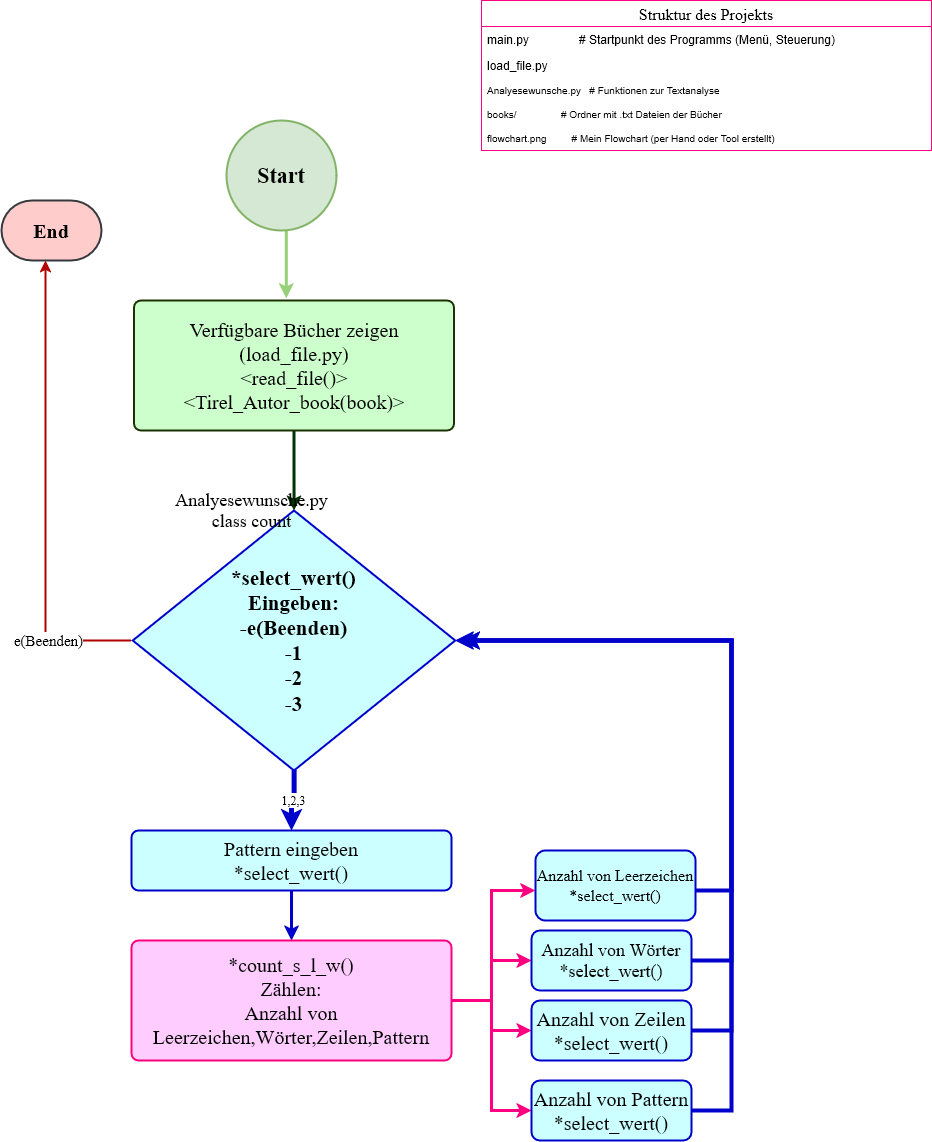

The diagram above was exported from draw.io. Its source (the exported page's mxGraphModel, read from the mxfile embedded in the PNG):
<mxGraphModel dx="1929" dy="1790" grid="1" gridSize="10" guides="1" tooltips="1" connect="1" arrows="1" fold="1" page="1" pageScale="1" pageWidth="827" pageHeight="1169" math="0" shadow="0">
  <root>
    <mxCell id="0" />
    <mxCell id="1" parent="0" />
    <mxCell id="Y4P4-wj7H0mH0LhRqcbM-9" value="" style="edgeStyle=orthogonalEdgeStyle;rounded=0;orthogonalLoop=1;jettySize=auto;html=1;fontFamily=Times New Roman;fontSize=20;gradientColor=#ea6b66;fillColor=#f8cecc;entryX=0.476;entryY=-0.017;entryDx=0;entryDy=0;entryPerimeter=0;strokeColor=#97D077;strokeWidth=3;" edge="1" parent="1" source="Y4P4-wj7H0mH0LhRqcbM-2" target="Y4P4-wj7H0mH0LhRqcbM-3">
      <mxGeometry relative="1" as="geometry">
        <Array as="points">
          <mxPoint x="152" y="30" />
          <mxPoint x="152" y="30" />
        </Array>
      </mxGeometry>
    </mxCell>
    <mxCell id="Y4P4-wj7H0mH0LhRqcbM-2" value="Start" style="strokeWidth=2;html=1;shape=mxgraph.flowchart.start_2;whiteSpace=wrap;fillColor=#d5e8d4;strokeColor=#82b366;fontStyle=1;fontSize=22;fontFamily=Times New Roman;" vertex="1" parent="1">
      <mxGeometry x="95" y="-40" width="110" height="110" as="geometry" />
    </mxCell>
    <mxCell id="Y4P4-wj7H0mH0LhRqcbM-10" value="" style="edgeStyle=orthogonalEdgeStyle;rounded=0;orthogonalLoop=1;jettySize=auto;html=1;fontFamily=Times New Roman;fontSize=20;gradientColor=#ea6b66;fillColor=#f8cecc;strokeColor=#003300;strokeWidth=3;" edge="1" parent="1" source="Y4P4-wj7H0mH0LhRqcbM-3" target="Y4P4-wj7H0mH0LhRqcbM-6">
      <mxGeometry relative="1" as="geometry" />
    </mxCell>
    <mxCell id="Y4P4-wj7H0mH0LhRqcbM-3" value="Verfügbare Bücher zeigen&lt;br&gt;(load_file.py)&lt;br&gt;&amp;lt;read_file()&amp;gt;&lt;br&gt;&amp;lt;Tirel_Autor_book(book)&amp;gt;" style="rounded=1;whiteSpace=wrap;html=1;absoluteArcSize=1;arcSize=14;strokeWidth=2;fontSize=20;fontFamily=Times New Roman;fillColor=#CCFFCC;strokeColor=#1A3300;" vertex="1" parent="1">
      <mxGeometry x="2.5" y="140" width="320" height="130" as="geometry" />
    </mxCell>
    <mxCell id="Y4P4-wj7H0mH0LhRqcbM-31" value="" style="edgeStyle=orthogonalEdgeStyle;rounded=0;orthogonalLoop=1;jettySize=auto;html=1;fontFamily=Times New Roman;fontSize=18;fillColor=#f0a30a;strokeWidth=3;strokeColor=#0000CC;" edge="1" parent="1" source="Y4P4-wj7H0mH0LhRqcbM-4" target="Y4P4-wj7H0mH0LhRqcbM-18">
      <mxGeometry relative="1" as="geometry" />
    </mxCell>
    <mxCell id="Y4P4-wj7H0mH0LhRqcbM-4" value="Pattern eingeben&lt;br&gt;*select_wert()" style="rounded=1;whiteSpace=wrap;html=1;absoluteArcSize=1;arcSize=14;strokeWidth=2;fontSize=20;fontFamily=Times New Roman;strokeColor=#0000CC;fillColor=#CCFFFF;" vertex="1" parent="1">
      <mxGeometry y="670" width="320" height="60" as="geometry" />
    </mxCell>
    <mxCell id="Y4P4-wj7H0mH0LhRqcbM-7" style="edgeStyle=orthogonalEdgeStyle;rounded=0;orthogonalLoop=1;jettySize=auto;html=1;fontSize=17;fillColor=#e51400;strokeColor=#B20000;strokeWidth=2;" edge="1" parent="1">
      <mxGeometry relative="1" as="geometry">
        <mxPoint x="-86" y="100" as="targetPoint" />
        <mxPoint y="480" as="sourcePoint" />
        <Array as="points">
          <mxPoint x="-86" y="480" />
        </Array>
      </mxGeometry>
    </mxCell>
    <mxCell id="Y4P4-wj7H0mH0LhRqcbM-17" value="e(Beenden)" style="edgeLabel;html=1;align=center;verticalAlign=middle;resizable=0;points=[];fontSize=15;fontFamily=Times New Roman;" vertex="1" connectable="0" parent="Y4P4-wj7H0mH0LhRqcbM-7">
      <mxGeometry x="-0.639" y="-1" relative="1" as="geometry">
        <mxPoint as="offset" />
      </mxGeometry>
    </mxCell>
    <mxCell id="Y4P4-wj7H0mH0LhRqcbM-16" value="1,2,3" style="edgeStyle=orthogonalEdgeStyle;rounded=0;orthogonalLoop=1;jettySize=auto;html=1;fontFamily=Times New Roman;fontSize=12;fillColor=#f0a30a;strokeWidth=5;strokeColor=#0000CC;" edge="1" parent="1" source="Y4P4-wj7H0mH0LhRqcbM-6" target="Y4P4-wj7H0mH0LhRqcbM-4">
      <mxGeometry relative="1" as="geometry" />
    </mxCell>
    <mxCell id="Y4P4-wj7H0mH0LhRqcbM-6" value="*select_wert()&lt;br style=&quot;font-size: 21px&quot;&gt;Eingeben:&lt;br style=&quot;font-size: 21px&quot;&gt;-e(Beenden)&lt;br style=&quot;font-size: 21px&quot;&gt;-1&lt;br style=&quot;font-size: 21px&quot;&gt;-2&lt;br style=&quot;font-size: 21px&quot;&gt;-3" style="strokeWidth=2;html=1;shape=mxgraph.flowchart.decision;whiteSpace=wrap;fontSize=21;fontStyle=1;fontFamily=Times New Roman;strokeColor=#0000CC;fillColor=#CCFFFF;" vertex="1" parent="1">
      <mxGeometry x="1.25" y="350" width="322.5" height="260" as="geometry" />
    </mxCell>
    <mxCell id="Y4P4-wj7H0mH0LhRqcbM-8" value="&lt;b style=&quot;font-size: 20px;&quot;&gt;End&lt;/b&gt;" style="strokeWidth=2;html=1;shape=mxgraph.flowchart.terminator;whiteSpace=wrap;fontSize=20;fillColor=#ffcccc;strokeColor=#36393d;fontFamily=Times New Roman;" vertex="1" parent="1">
      <mxGeometry x="-130" y="40" width="100" height="60" as="geometry" />
    </mxCell>
    <mxCell id="Y4P4-wj7H0mH0LhRqcbM-32" style="edgeStyle=orthogonalEdgeStyle;rounded=0;orthogonalLoop=1;jettySize=auto;html=1;entryX=0;entryY=0.5;entryDx=0;entryDy=0;fontFamily=Times New Roman;fontSize=18;fillColor=#76608a;strokeWidth=3;strokeColor=#FF0080;" edge="1" parent="1">
      <mxGeometry relative="1" as="geometry">
        <mxPoint x="323.75" y="840" as="sourcePoint" />
        <mxPoint x="403.75" y="730" as="targetPoint" />
        <Array as="points">
          <mxPoint x="360" y="840" />
          <mxPoint x="360" y="730" />
        </Array>
      </mxGeometry>
    </mxCell>
    <mxCell id="Y4P4-wj7H0mH0LhRqcbM-34" style="edgeStyle=orthogonalEdgeStyle;rounded=0;orthogonalLoop=1;jettySize=auto;html=1;fontFamily=Times New Roman;fontSize=18;entryX=0;entryY=0.5;entryDx=0;entryDy=0;fillColor=#76608a;strokeWidth=3;strokeColor=#FF0080;" edge="1" parent="1" source="Y4P4-wj7H0mH0LhRqcbM-18" target="Y4P4-wj7H0mH0LhRqcbM-29">
      <mxGeometry relative="1" as="geometry">
        <mxPoint x="370" y="840" as="targetPoint" />
      </mxGeometry>
    </mxCell>
    <mxCell id="Y4P4-wj7H0mH0LhRqcbM-35" style="edgeStyle=orthogonalEdgeStyle;rounded=0;orthogonalLoop=1;jettySize=auto;html=1;entryX=0;entryY=0.5;entryDx=0;entryDy=0;fontFamily=Times New Roman;fontSize=18;fillColor=#76608a;strokeWidth=3;strokeColor=#FF0080;" edge="1" parent="1" source="Y4P4-wj7H0mH0LhRqcbM-18" target="Y4P4-wj7H0mH0LhRqcbM-27">
      <mxGeometry relative="1" as="geometry" />
    </mxCell>
    <mxCell id="Y4P4-wj7H0mH0LhRqcbM-36" style="edgeStyle=orthogonalEdgeStyle;rounded=0;orthogonalLoop=1;jettySize=auto;html=1;entryX=0;entryY=0.5;entryDx=0;entryDy=0;fontFamily=Times New Roman;fontSize=18;fillColor=#76608a;strokeWidth=3;strokeColor=#FF0080;" edge="1" parent="1" source="Y4P4-wj7H0mH0LhRqcbM-18" target="Y4P4-wj7H0mH0LhRqcbM-24">
      <mxGeometry relative="1" as="geometry" />
    </mxCell>
    <mxCell id="Y4P4-wj7H0mH0LhRqcbM-18" value="*count_s_l_w()&lt;br&gt;Zählen:&lt;br&gt;Anzahl von Leerzeichen,Wörter,Zeilen,Pattern" style="rounded=1;whiteSpace=wrap;html=1;absoluteArcSize=1;arcSize=14;strokeWidth=2;fontSize=20;fontFamily=Times New Roman;strokeColor=#FF0080;fillColor=#FFCCFF;" vertex="1" parent="1">
      <mxGeometry y="780" width="320" height="120" as="geometry" />
    </mxCell>
    <mxCell id="Y4P4-wj7H0mH0LhRqcbM-22" value="Analyesewunsche.py&lt;br&gt;class count" style="text;html=1;align=center;verticalAlign=middle;resizable=0;points=[];autosize=1;strokeColor=none;fontSize=18;fontFamily=Times New Roman;" vertex="1" parent="1">
      <mxGeometry x="35" y="325" width="170" height="50" as="geometry" />
    </mxCell>
    <mxCell id="Y4P4-wj7H0mH0LhRqcbM-42" style="edgeStyle=orthogonalEdgeStyle;rounded=0;orthogonalLoop=1;jettySize=auto;html=1;fontFamily=Times New Roman;fontSize=18;strokeWidth=4;strokeColor=#0000CC;" edge="1" parent="1" source="Y4P4-wj7H0mH0LhRqcbM-24">
      <mxGeometry relative="1" as="geometry">
        <mxPoint x="330" y="480" as="targetPoint" />
        <Array as="points">
          <mxPoint x="600" y="950" />
          <mxPoint x="600" y="480" />
        </Array>
      </mxGeometry>
    </mxCell>
    <mxCell id="Y4P4-wj7H0mH0LhRqcbM-24" value="Anzahl von Pattern&lt;br&gt;*select_wert()" style="whiteSpace=wrap;html=1;rounded=1;fontFamily=Times New Roman;fontSize=20;strokeWidth=2;arcSize=14;strokeColor=#0000CC;fillColor=#CCFFFF;" vertex="1" parent="1">
      <mxGeometry x="400" y="920" width="160" height="60" as="geometry" />
    </mxCell>
    <mxCell id="Y4P4-wj7H0mH0LhRqcbM-41" style="edgeStyle=orthogonalEdgeStyle;rounded=0;orthogonalLoop=1;jettySize=auto;html=1;fontFamily=Times New Roman;fontSize=18;entryX=1;entryY=0.5;entryDx=0;entryDy=0;entryPerimeter=0;strokeWidth=4;strokeColor=#0000CC;" edge="1" parent="1" source="Y4P4-wj7H0mH0LhRqcbM-27" target="Y4P4-wj7H0mH0LhRqcbM-6">
      <mxGeometry relative="1" as="geometry">
        <mxPoint x="600" y="760" as="targetPoint" />
        <Array as="points">
          <mxPoint x="600" y="870" />
          <mxPoint x="600" y="480" />
        </Array>
      </mxGeometry>
    </mxCell>
    <mxCell id="Y4P4-wj7H0mH0LhRqcbM-27" value="Anzahl von Zeilen&lt;br&gt;*select_wert()" style="whiteSpace=wrap;html=1;rounded=1;fontFamily=Times New Roman;fontSize=20;strokeWidth=2;arcSize=14;strokeColor=#0000CC;fillColor=#CCFFFF;" vertex="1" parent="1">
      <mxGeometry x="400" y="840" width="160" height="60" as="geometry" />
    </mxCell>
    <mxCell id="Y4P4-wj7H0mH0LhRqcbM-38" style="edgeStyle=orthogonalEdgeStyle;rounded=0;orthogonalLoop=1;jettySize=auto;html=1;entryX=1;entryY=0.5;entryDx=0;entryDy=0;entryPerimeter=0;fontFamily=Times New Roman;fontSize=18;strokeWidth=4;strokeColor=#0000CC;" edge="1" parent="1" source="Y4P4-wj7H0mH0LhRqcbM-28" target="Y4P4-wj7H0mH0LhRqcbM-6">
      <mxGeometry relative="1" as="geometry">
        <Array as="points">
          <mxPoint x="600" y="730" />
          <mxPoint x="600" y="480" />
        </Array>
      </mxGeometry>
    </mxCell>
    <mxCell id="Y4P4-wj7H0mH0LhRqcbM-28" value="Anzahl von Leerzeichen&lt;br style=&quot;font-size: 16px;&quot;&gt;*select_wert()" style="whiteSpace=wrap;html=1;rounded=1;fontFamily=Times New Roman;fontSize=16;strokeWidth=2;arcSize=14;strokeColor=#0000CC;fillColor=#CCFFFF;" vertex="1" parent="1">
      <mxGeometry x="404" y="690" width="160" height="70" as="geometry" />
    </mxCell>
    <mxCell id="Y4P4-wj7H0mH0LhRqcbM-40" style="edgeStyle=orthogonalEdgeStyle;rounded=0;orthogonalLoop=1;jettySize=auto;html=1;fontFamily=Times New Roman;fontSize=18;strokeWidth=4;strokeColor=#0000CC;" edge="1" parent="1" source="Y4P4-wj7H0mH0LhRqcbM-29">
      <mxGeometry relative="1" as="geometry">
        <mxPoint x="330" y="480" as="targetPoint" />
        <Array as="points">
          <mxPoint x="600" y="800" />
          <mxPoint x="600" y="480" />
        </Array>
      </mxGeometry>
    </mxCell>
    <mxCell id="Y4P4-wj7H0mH0LhRqcbM-29" value="Anzahl von Wörter&lt;br&gt;*select_wert()" style="whiteSpace=wrap;html=1;rounded=1;fontFamily=Times New Roman;fontSize=18;strokeWidth=2;arcSize=14;strokeColor=#0000CC;fillColor=#CCFFFF;" vertex="1" parent="1">
      <mxGeometry x="400" y="770" width="160" height="60" as="geometry" />
    </mxCell>
    <mxCell id="Y4P4-wj7H0mH0LhRqcbM-46" value="Struktur des Projekts" style="swimlane;fontStyle=0;childLayout=stackLayout;horizontal=1;startSize=26;fillColor=none;horizontalStack=0;resizeParent=1;resizeParentMax=0;resizeLast=0;collapsible=1;marginBottom=0;fontFamily=Times New Roman;fontSize=16;strokeColor=#FF0080;" vertex="1" parent="1">
      <mxGeometry x="350" y="-160" width="450" height="150" as="geometry" />
    </mxCell>
    <mxCell id="Y4P4-wj7H0mH0LhRqcbM-47" value="main.py               # Startpunkt des Programms (Menü, Steuerung)" style="text;strokeColor=none;fillColor=none;align=left;verticalAlign=top;spacingLeft=4;spacingRight=4;overflow=hidden;rotatable=0;points=[[0,0.5],[1,0.5]];portConstraint=eastwest;" vertex="1" parent="Y4P4-wj7H0mH0LhRqcbM-46">
      <mxGeometry y="26" width="450" height="26" as="geometry" />
    </mxCell>
    <mxCell id="Y4P4-wj7H0mH0LhRqcbM-48" value="load_file.py" style="text;strokeColor=none;fillColor=none;align=left;verticalAlign=top;spacingLeft=4;spacingRight=4;overflow=hidden;rotatable=0;points=[[0,0.5],[1,0.5]];portConstraint=eastwest;" vertex="1" parent="Y4P4-wj7H0mH0LhRqcbM-46">
      <mxGeometry y="52" width="450" height="26" as="geometry" />
    </mxCell>
    <mxCell id="Y4P4-wj7H0mH0LhRqcbM-49" value="Analyesewunsche.py   # Funktionen zur Textanalyse&#10;&#10;books/                # Ordner mit .txt Dateien der Bücher&#10; &#10;flowchart.png         # Mein Flowchart (per Hand oder Tool erstellt)" style="text;strokeColor=none;fillColor=none;align=left;verticalAlign=top;spacingLeft=4;spacingRight=4;overflow=hidden;rotatable=0;points=[[0,0.5],[1,0.5]];portConstraint=eastwest;fontSize=10;" vertex="1" parent="Y4P4-wj7H0mH0LhRqcbM-46">
      <mxGeometry y="78" width="450" height="72" as="geometry" />
    </mxCell>
  </root>
</mxGraphModel>